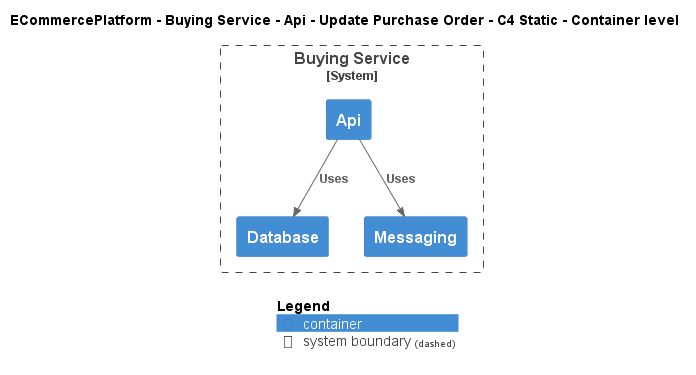

The diagram above was rendered by PlantUML. Its source (embedded in the PNG):
@startuml
!include ..\..\..\..\..\..\..\.c4s\C4_Container.puml

AddElementTag("c4interflow:lifecycle:new", $bgColor=green, $fontColor=#ffffff, $borderColor=green, $shadowing="False")
AddElementTag("c4interflow:lifecycle:changed", $bgColor=orange, $fontColor=#ffffff, $borderColor=orange, $shadowing="False")
AddElementTag("c4interflow:lifecycle:removed", $bgColor=red, $fontColor=#ffffff, $borderColor=red, $shadowing="False")

AddRelTag("c4interflow:lifecycle:new", $textColor=green, $lineColor=green)
AddRelTag("c4interflow:lifecycle:changed", $textColor=orange, $lineColor=orange)
AddRelTag("c4interflow:lifecycle:removed", $textColor=red, $lineColor=red)

SHOW_PERSON_PORTRAIT()
LAYOUT_TOP_DOWN()

skinparam linetype polyline

title ECommercePlatform - Buying Service - Api - Update Purchase Order - C4 Static - Container level


System_Boundary(ECommercePlatform.SoftwareSystems.BuyingService, "Buying Service") {
    Container(ECommercePlatform.SoftwareSystems.BuyingService.Containers.Api, "Api", "", "")
    Container(ECommercePlatform.SoftwareSystems.BuyingService.Containers.Database, "Database", "", "")
    Container(ECommercePlatform.SoftwareSystems.BuyingService.Containers.Messaging, "Messaging", "", "")
}

Rel(ECommercePlatform.SoftwareSystems.BuyingService.Containers.Api, ECommercePlatform.SoftwareSystems.BuyingService.Containers.Database, "Uses")
Rel(ECommercePlatform.SoftwareSystems.BuyingService.Containers.Api, ECommercePlatform.SoftwareSystems.BuyingService.Containers.Messaging, "Uses")


SHOW_LEGEND()
@enduml